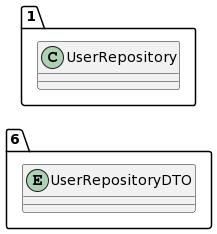

The diagram above was rendered by PlantUML. Its source (embedded in the PNG):
@startuml
allow_mixing
left to right direction
package "6"{
entity UserRepositoryDTO

}
package "1"{
class UserRepository
}
@enduml